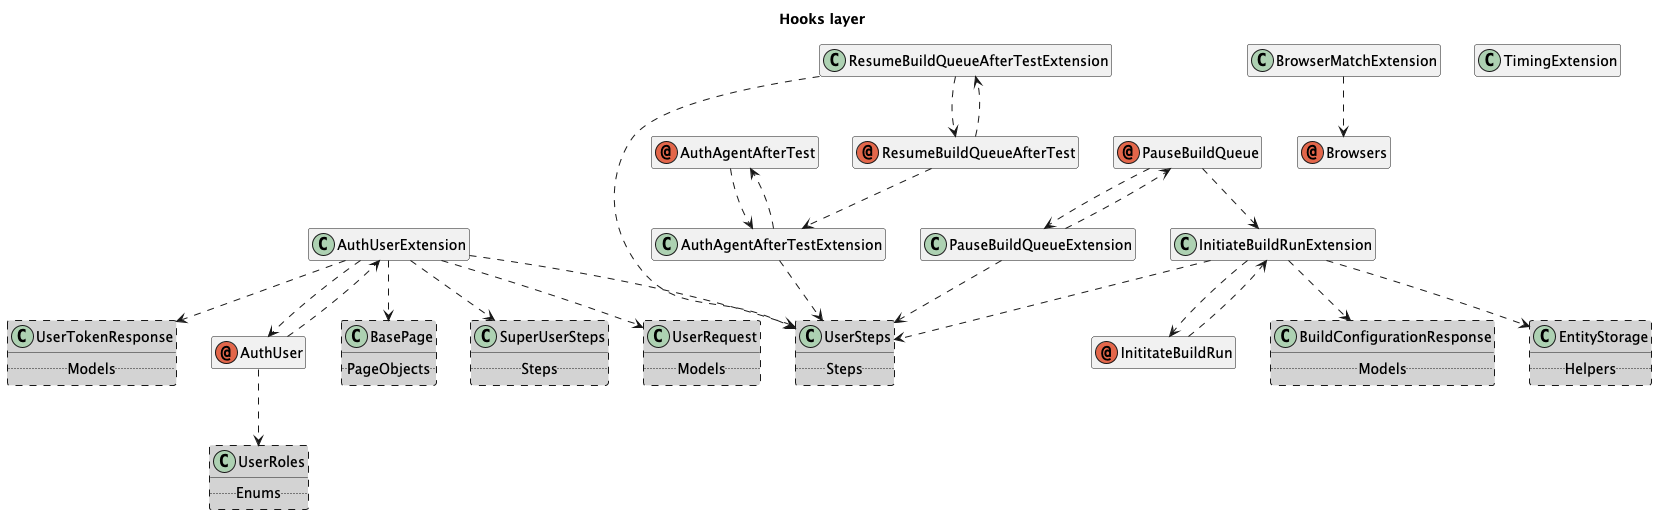

The diagram above was rendered by PlantUML. Its source (embedded in the PNG):
@startuml
title Hooks layer
hide empty members

annotation AuthAgentAfterTest
class AuthAgentAfterTestExtension
annotation AuthUser
class AuthUserExtension
class BrowserMatchExtension
annotation Browsers
class InitiateBuildRunExtension
annotation InititateBuildRun
annotation PauseBuildQueue
class PauseBuildQueueExtension
annotation ResumeBuildQueueAfterTest
class ResumeBuildQueueAfterTestExtension
class TimingExtension

class BasePage #LightGray ##[dashed] {
  .. PageObjects ..
}
class BuildConfigurationResponse #LightGray ##[dashed] {
  .. Models ..
}
class EntityStorage #LightGray ##[dashed] {
  .. Helpers ..
}
class SuperUserSteps #LightGray ##[dashed] {
  .. Steps ..
}
class UserRequest #LightGray ##[dashed] {
  .. Models ..
}
class UserRoles #LightGray ##[dashed] {
  .. Enums ..
}
class UserSteps #LightGray ##[dashed] {
  .. Steps ..
}
class UserTokenResponse #LightGray ##[dashed] {
  .. Models ..
}

AuthAgentAfterTest ..> AuthAgentAfterTestExtension
AuthAgentAfterTestExtension ..> UserSteps
AuthAgentAfterTestExtension ..> AuthAgentAfterTest
AuthUser ..> UserRoles
AuthUser ..> AuthUserExtension
AuthUserExtension ..> UserTokenResponse
AuthUserExtension ..> UserRequest
AuthUserExtension ..> SuperUserSteps
AuthUserExtension ..> UserSteps
AuthUserExtension ..> AuthUser
AuthUserExtension ..> BasePage
BrowserMatchExtension ..> Browsers
InitiateBuildRunExtension ..> BuildConfigurationResponse
InitiateBuildRunExtension ..> UserSteps
InitiateBuildRunExtension ..> InititateBuildRun
InitiateBuildRunExtension ..> EntityStorage
InititateBuildRun ..> InitiateBuildRunExtension
PauseBuildQueue ..> InitiateBuildRunExtension
PauseBuildQueue ..> PauseBuildQueueExtension
PauseBuildQueueExtension ..> UserSteps
PauseBuildQueueExtension ..> PauseBuildQueue
ResumeBuildQueueAfterTest ..> AuthAgentAfterTestExtension
ResumeBuildQueueAfterTest ..> ResumeBuildQueueAfterTestExtension
ResumeBuildQueueAfterTestExtension ..> UserSteps
ResumeBuildQueueAfterTestExtension ..> ResumeBuildQueueAfterTest
@enduml